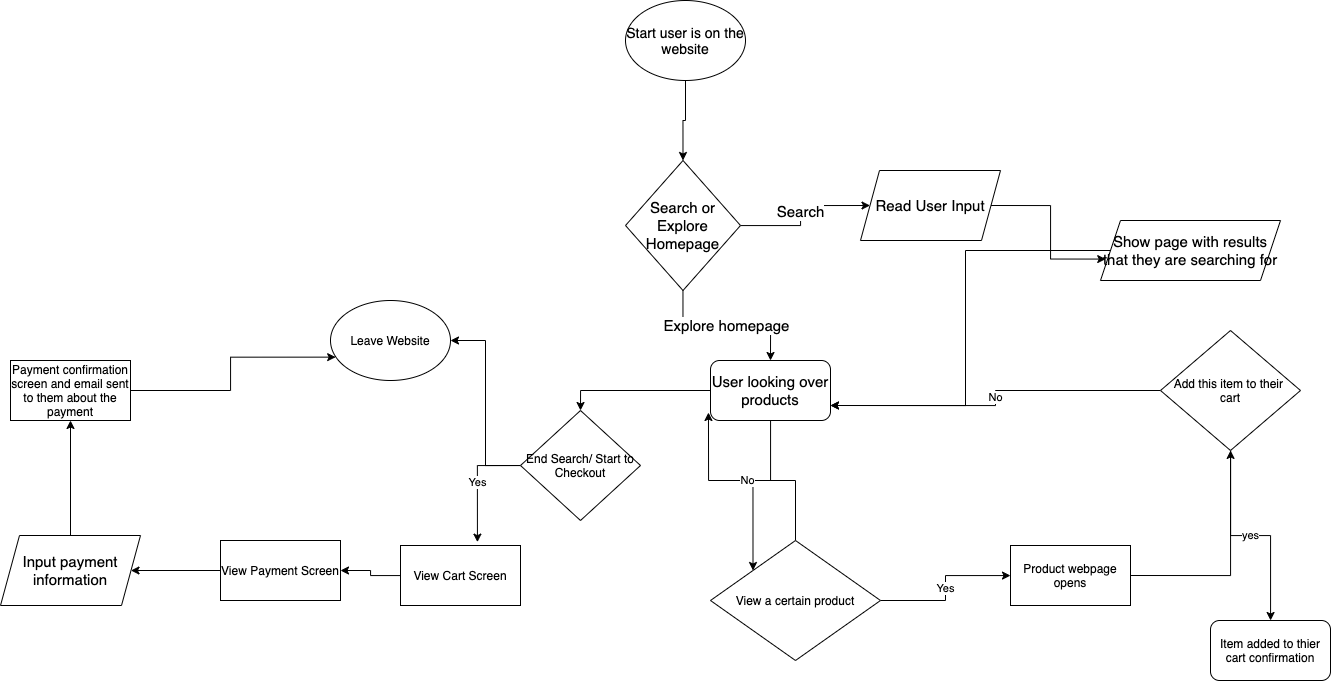

The diagram above was exported from draw.io. Its source (the exported page's mxGraphModel, read from the mxfile embedded in the PNG):
<mxGraphModel dx="1821" dy="772" grid="1" gridSize="10" guides="1" tooltips="1" connect="1" arrows="1" fold="1" page="1" pageScale="1" pageWidth="850" pageHeight="1100" math="0" shadow="0">
  <root>
    <mxCell id="0" />
    <mxCell id="1" parent="0" />
    <mxCell id="8" value="Search" style="edgeStyle=orthogonalEdgeStyle;rounded=0;orthogonalLoop=1;jettySize=auto;html=1;entryX=0;entryY=0.5;entryDx=0;entryDy=0;fontSize=15;" parent="1" source="4" target="7" edge="1">
      <mxGeometry relative="1" as="geometry" />
    </mxCell>
    <mxCell id="11" value="Explore homepage" style="edgeStyle=orthogonalEdgeStyle;rounded=0;orthogonalLoop=1;jettySize=auto;html=1;entryX=0.5;entryY=0;entryDx=0;entryDy=0;fontSize=15;" parent="1" source="4" target="10" edge="1">
      <mxGeometry relative="1" as="geometry" />
    </mxCell>
    <mxCell id="4" value="Search or Explore Homepage" style="rhombus;whiteSpace=wrap;html=1;fontSize=15;" parent="1" vertex="1">
      <mxGeometry x="45" y="200" width="115" height="130" as="geometry" />
    </mxCell>
    <mxCell id="15" style="edgeStyle=orthogonalEdgeStyle;rounded=0;orthogonalLoop=1;jettySize=auto;html=1;exitX=1;exitY=0.5;exitDx=0;exitDy=0;entryX=0.029;entryY=0.643;entryDx=0;entryDy=0;entryPerimeter=0;" edge="1" parent="1" source="7" target="14">
      <mxGeometry relative="1" as="geometry" />
    </mxCell>
    <mxCell id="7" value="Read User Input" style="shape=parallelogram;perimeter=parallelogramPerimeter;whiteSpace=wrap;html=1;fixedSize=1;fontSize=15;size=19;" parent="1" vertex="1">
      <mxGeometry x="280" y="210" width="140" height="70" as="geometry" />
    </mxCell>
    <mxCell id="22" style="edgeStyle=orthogonalEdgeStyle;rounded=0;orthogonalLoop=1;jettySize=auto;html=1;entryX=0;entryY=0;entryDx=0;entryDy=0;" edge="1" parent="1" source="10" target="19">
      <mxGeometry relative="1" as="geometry" />
    </mxCell>
    <mxCell id="35" style="edgeStyle=orthogonalEdgeStyle;rounded=0;orthogonalLoop=1;jettySize=auto;html=1;entryX=0.5;entryY=0;entryDx=0;entryDy=0;" edge="1" parent="1" source="10" target="34">
      <mxGeometry relative="1" as="geometry" />
    </mxCell>
    <mxCell id="10" value="User looking over products" style="rounded=1;whiteSpace=wrap;html=1;fontSize=15;" parent="1" vertex="1">
      <mxGeometry x="130" y="400" width="120" height="60" as="geometry" />
    </mxCell>
    <mxCell id="13" style="edgeStyle=orthogonalEdgeStyle;rounded=0;orthogonalLoop=1;jettySize=auto;html=1;entryX=0.5;entryY=0;entryDx=0;entryDy=0;" edge="1" parent="1" source="12" target="4">
      <mxGeometry relative="1" as="geometry" />
    </mxCell>
    <mxCell id="12" value="&lt;font style=&quot;font-size: 14px&quot;&gt;Start user is on the website&lt;/font&gt;" style="ellipse;whiteSpace=wrap;html=1;" vertex="1" parent="1">
      <mxGeometry x="45" y="40" width="120" height="80" as="geometry" />
    </mxCell>
    <mxCell id="16" style="edgeStyle=orthogonalEdgeStyle;rounded=0;orthogonalLoop=1;jettySize=auto;html=1;entryX=1;entryY=0.75;entryDx=0;entryDy=0;" edge="1" parent="1" source="14" target="10">
      <mxGeometry relative="1" as="geometry" />
    </mxCell>
    <mxCell id="14" value="Show page with results that they are searching for" style="shape=parallelogram;perimeter=parallelogramPerimeter;whiteSpace=wrap;html=1;fixedSize=1;fontSize=15;size=20;" vertex="1" parent="1">
      <mxGeometry x="520" y="260" width="180" height="60" as="geometry" />
    </mxCell>
    <mxCell id="23" value="Yes" style="edgeStyle=orthogonalEdgeStyle;rounded=0;orthogonalLoop=1;jettySize=auto;html=1;" edge="1" parent="1" source="19" target="24">
      <mxGeometry relative="1" as="geometry">
        <mxPoint x="410" y="580" as="targetPoint" />
      </mxGeometry>
    </mxCell>
    <mxCell id="32" value="No" style="edgeStyle=orthogonalEdgeStyle;rounded=0;orthogonalLoop=1;jettySize=auto;html=1;entryX=-0.017;entryY=0.867;entryDx=0;entryDy=0;entryPerimeter=0;" edge="1" parent="1" source="19" target="10">
      <mxGeometry relative="1" as="geometry" />
    </mxCell>
    <mxCell id="19" value="View a certain product" style="rhombus;whiteSpace=wrap;html=1;" vertex="1" parent="1">
      <mxGeometry x="130" y="580" width="170" height="120" as="geometry" />
    </mxCell>
    <mxCell id="27" style="edgeStyle=orthogonalEdgeStyle;rounded=0;orthogonalLoop=1;jettySize=auto;html=1;exitX=1;exitY=0.5;exitDx=0;exitDy=0;" edge="1" parent="1" source="24" target="25">
      <mxGeometry relative="1" as="geometry" />
    </mxCell>
    <mxCell id="24" value="Product webpage opens" style="rounded=0;whiteSpace=wrap;html=1;" vertex="1" parent="1">
      <mxGeometry x="430" y="585" width="120" height="60" as="geometry" />
    </mxCell>
    <mxCell id="29" value="yes" style="edgeStyle=orthogonalEdgeStyle;rounded=0;orthogonalLoop=1;jettySize=auto;html=1;" edge="1" parent="1" source="25" target="28">
      <mxGeometry relative="1" as="geometry" />
    </mxCell>
    <mxCell id="33" value="No" style="edgeStyle=orthogonalEdgeStyle;rounded=0;orthogonalLoop=1;jettySize=auto;html=1;entryX=1;entryY=0.75;entryDx=0;entryDy=0;" edge="1" parent="1" source="25" target="10">
      <mxGeometry relative="1" as="geometry" />
    </mxCell>
    <mxCell id="25" value="Add this item to their &lt;br&gt;cart" style="rhombus;whiteSpace=wrap;html=1;" vertex="1" parent="1">
      <mxGeometry x="580" y="370" width="140" height="120" as="geometry" />
    </mxCell>
    <mxCell id="28" value="Item added to thier cart confirmation" style="rounded=1;whiteSpace=wrap;html=1;" vertex="1" parent="1">
      <mxGeometry x="630" y="660" width="120" height="60" as="geometry" />
    </mxCell>
    <mxCell id="39" value="Yes" style="edgeStyle=orthogonalEdgeStyle;rounded=0;orthogonalLoop=1;jettySize=auto;html=1;exitX=0;exitY=0.5;exitDx=0;exitDy=0;entryX=0.641;entryY=-0.056;entryDx=0;entryDy=0;entryPerimeter=0;" edge="1" parent="1" source="34" target="38">
      <mxGeometry relative="1" as="geometry" />
    </mxCell>
    <mxCell id="43" style="edgeStyle=orthogonalEdgeStyle;rounded=0;orthogonalLoop=1;jettySize=auto;html=1;entryX=1;entryY=0.5;entryDx=0;entryDy=0;" edge="1" parent="1" source="34" target="42">
      <mxGeometry relative="1" as="geometry" />
    </mxCell>
    <mxCell id="34" value="End Search/ Start to Checkout" style="rhombus;whiteSpace=wrap;html=1;" vertex="1" parent="1">
      <mxGeometry x="-60" y="450" width="120" height="110" as="geometry" />
    </mxCell>
    <mxCell id="46" style="edgeStyle=orthogonalEdgeStyle;rounded=0;orthogonalLoop=1;jettySize=auto;html=1;entryX=1;entryY=0.5;entryDx=0;entryDy=0;" edge="1" parent="1" source="38" target="45">
      <mxGeometry relative="1" as="geometry" />
    </mxCell>
    <mxCell id="38" value="View Cart Screen" style="rounded=0;whiteSpace=wrap;html=1;" vertex="1" parent="1">
      <mxGeometry x="-180" y="585" width="120" height="60" as="geometry" />
    </mxCell>
    <mxCell id="42" value="Leave Website" style="ellipse;whiteSpace=wrap;html=1;" vertex="1" parent="1">
      <mxGeometry x="-250" y="340" width="120" height="80" as="geometry" />
    </mxCell>
    <mxCell id="48" style="edgeStyle=orthogonalEdgeStyle;rounded=0;orthogonalLoop=1;jettySize=auto;html=1;entryX=1;entryY=0.5;entryDx=0;entryDy=0;" edge="1" parent="1" source="45" target="47">
      <mxGeometry relative="1" as="geometry" />
    </mxCell>
    <mxCell id="45" value="View Payment Screen" style="rounded=0;whiteSpace=wrap;html=1;" vertex="1" parent="1">
      <mxGeometry x="-360" y="580" width="120" height="60" as="geometry" />
    </mxCell>
    <mxCell id="50" style="edgeStyle=orthogonalEdgeStyle;rounded=0;orthogonalLoop=1;jettySize=auto;html=1;" edge="1" parent="1" source="47" target="49">
      <mxGeometry relative="1" as="geometry" />
    </mxCell>
    <mxCell id="47" value="Input payment information" style="shape=parallelogram;perimeter=parallelogramPerimeter;whiteSpace=wrap;html=1;fixedSize=1;fontSize=15;size=19;" vertex="1" parent="1">
      <mxGeometry x="-580" y="575" width="140" height="70" as="geometry" />
    </mxCell>
    <mxCell id="51" style="edgeStyle=orthogonalEdgeStyle;rounded=0;orthogonalLoop=1;jettySize=auto;html=1;entryX=0.043;entryY=0.708;entryDx=0;entryDy=0;entryPerimeter=0;" edge="1" parent="1" source="49" target="42">
      <mxGeometry relative="1" as="geometry" />
    </mxCell>
    <mxCell id="49" value="Payment confirmation screen and email sent to them about the payment" style="rounded=0;whiteSpace=wrap;html=1;" vertex="1" parent="1">
      <mxGeometry x="-570" y="400" width="120" height="60" as="geometry" />
    </mxCell>
  </root>
</mxGraphModel>